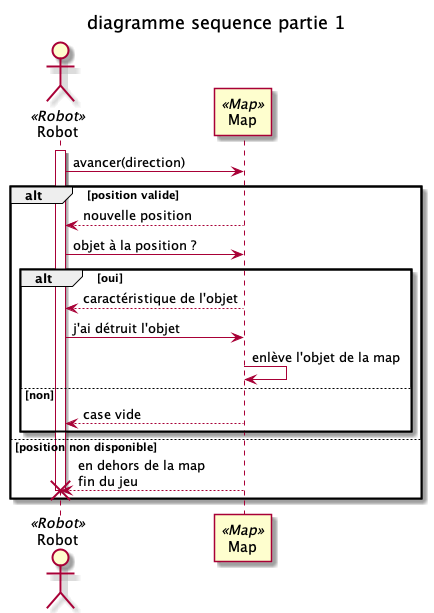

The diagram above was rendered by PlantUML. Its source (embedded in the PNG):
@startuml diagrammeSequencePart1
title diagramme sequence partie 1
actor Robot as Robot <<Robot>>
participant Map as Map <<Map>>
activate Robot
Robot -> Map : avancer(direction)
alt position valide
Map --> Robot : nouvelle position
Robot -> Map : objet à la position ? 

alt oui 
Map --> Robot : caractéristique de l'objet
Robot -> Map : j'ai détruit l'objet
Map -> Map : enlève l'objet de la map
else non
Map --> Robot : case vide
end
else position non disponible
Map --> Robot : en dehors de la map\nfin du jeu
destroy Robot
deactivate Robot
end
@enduml